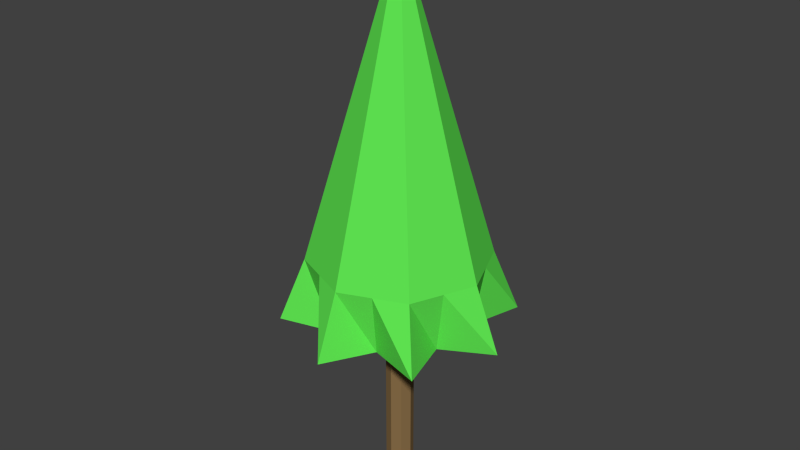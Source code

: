 # Source: tree_6.blend  (saved by Blender 2.79.0; exported with 4.5.12 LTS)
import bpy
from mathutils import Matrix  # noqa: F401  (used for matrix-valued properties, if any)

bpy.ops.wm.read_factory_settings(use_empty=True)
scene = bpy.context.scene
scene.name = 'Scene'

# ---- collections
col_collection_1 = bpy.data.collections.new('Collection 1'); scene.collection.children.link(col_collection_1)

# ---- materials (node trees are filled in below, after node groups)
mat_brown___d2691e = bpy.data.materials.new('brown [#D2691E]')
mat_brown___d2691e.alpha_threshold = 0.0
mat_brown___d2691e.use_transparent_shadow = False
mat_brown___d2691e.diffuse_color = (0.2529, 0.1569, 0.06666, 1.0)
mat_brown___d2691e.roughness = 0.5
mat_brown___d2691e.specular_intensity = 0.0
mat_green___33ee33 = bpy.data.materials.new('green [#33ee33]')
mat_green___33ee33.alpha_threshold = 0.0
mat_green___33ee33.use_transparent_shadow = False
mat_green___33ee33.diffuse_color = (0.1169, 0.8, 0.08475, 1.0)
mat_green___33ee33.roughness = 0.5

# ---- material node trees

# ---- world
world_world = bpy.data.worlds.new('World'); scene.world = world_world
world_world.color = (0.05088, 0.05088, 0.05088)
world_world.use_sun_shadow = False
world_world.sun_shadow_jitter_overblur = 0.0
world_world.cycles.sampling_method = 'NONE'
world_world.cycles.sample_map_resolution = 256

# ---- meshes
me_plane_002 = bpy.data.meshes.new('Plane.002')
me_plane_002.from_pydata([(9.537e-07, 0.1992, 0.0), (9.537e-07, 0.1992, 3.463), (0.1414, 0.1407, 0.0), (0.1414, 0.1407, 3.463), (0.2, -0.0007702, 0.0), (0.2, -0.0007702, 3.463), (0.1414, -0.1422, 0.0), (0.1414, -0.1422, 3.463), (9.537e-07, -0.2008, 0.0), (9.537e-07, -0.2008, 3.463), (-0.1414, -0.1422, 0.0), (-0.1414, -0.1422, 3.463), (-0.2, -0.0007702, 0.0), (-0.2, -0.0007702, 3.463), (-0.1414, 0.1407, 0.0), (-0.1414, 0.1407, 3.463), (-1.29, 0.0004744, 3.463), (-1.656, 0.0004745, 2.551), (-0.9119, 0.9124, 3.463), (-1.171, 1.171, 2.551), (4.768e-07, 1.29, 3.463), (4.195e-07, 1.657, 2.551), (0.9119, 0.9124, 3.463), (1.171, 1.171, 2.551), (1.29, 0.0004744, 3.463), (1.656, 0.0004745, 2.551), (0.9119, -0.9115, 3.463), (1.171, -1.171, 2.551), (4.768e-07, -1.289, 3.463), (4.195e-07, -1.656, 2.551), (4.768e-07, 0.0004744, 7.84), (-0.9119, -0.9115, 3.463), (-1.171, -1.171, 2.551), (4.768e-07, 0.0004744, 2.551), (-0.9542, -0.3948, 2.551), (-1.101, -0.4555, 3.463), (-0.9542, 0.3957, 2.551), (-1.101, 0.4564, 3.463), (-0.3952, 0.9547, 2.551), (-0.456, 1.101, 3.463), (0.3952, 0.9547, 2.551), (0.456, 1.101, 3.463), (0.9542, 0.3957, 2.551), (1.101, 0.4564, 3.463), (0.9542, -0.3948, 2.551), (1.101, -0.4555, 3.463), (0.3952, -0.9537, 2.551), (0.456, -1.1, 3.463), (-0.3952, -0.9537, 2.551), (-0.456, -1.1, 3.463)], [], [(0, 1, 3, 2), (2, 3, 5, 4), (4, 5, 7, 6), (6, 7, 9, 8), (8, 9, 11, 10), (10, 11, 13, 12), (14, 15, 1, 0), (12, 13, 15, 14), (36, 37, 18, 19), (43, 22, 30), (38, 39, 20, 21), (40, 41, 22, 23), (42, 43, 24, 25), (44, 45, 26, 27), (20, 39, 30), (46, 47, 28, 29), (16, 35, 30), (48, 49, 31, 32), (31, 49, 30), (26, 45, 30), (18, 37, 30), (39, 18, 30), (47, 26, 30), (34, 35, 16, 17), (41, 20, 30), (24, 43, 30), (34, 17, 33), (48, 32, 33), (46, 29, 33), (44, 27, 33), (42, 25, 33), (40, 23, 33), (38, 21, 33), (36, 19, 33), (45, 24, 30), (32, 31, 35, 34), (28, 47, 30), (17, 16, 37, 36), (22, 41, 30), (19, 18, 39, 38), (21, 20, 41, 40), (23, 22, 43, 42), (37, 16, 30), (25, 24, 45, 44), (49, 28, 30), (27, 26, 47, 46), (35, 31, 30), (29, 28, 49, 48), (32, 34, 33), (29, 48, 33), (27, 46, 33), (25, 44, 33), (23, 42, 33), (21, 40, 33), (19, 38, 33), (17, 36, 33)])
me_plane_002.polygons.foreach_set('material_index', [0, 0, 0, 0, 0, 0, 0, 0, 1, 1, 1, 1, 1, 1, 1, 1, 1, 1, 1, 1, 1, 1, 1, 1, 1, 1, 1, 1, 1, 1, 1, 1, 1, 1, 1, 1, 1, 1, 1, 1, 1, 1, 1, 1, 1, 1, 1, 1, 1, 1, 1, 1, 1, 1, 1, 1])
_uv = me_plane_002.uv_layers.new(name='UVMap')
_uv.uv.foreach_set('vector', [0.0, 0.0, 0.0, 0.0, 0.0, 0.0, 0.0, 0.0, 0.0, 0.0, 0.0, 0.0, 0.0, 0.0, 0.0, 0.0, 0.0, 0.0, 0.0, 0.0, 0.0, 0.0, 0.0, 0.0, 0.0, 0.0, 0.0, 0.0, 0.0, 0.0, 0.0, 0.0, 0.0, 0.0, 0.0, 0.0, 0.0, 0.0, 0.0, 0.0, 0.0, 0.0, 0.0, 0.0, 0.0, 0.0, 0.0, 0.0, 0.0, 0.0, 0.0, 0.0, 0.0, 0.0, 0.0, 0.0, 0.0, 0.0, 0.0, 0.0, 0.0, 0.0, 0.0, 0.0, 0.0, 0.0, 0.0, 0.0, 0.0, 0.0, 0.0, 0.0, 0.0, 0.0, 0.0, 0.0, 0.0, 0.0, 0.0, 0.0, 0.0, 0.0, 0.0, 0.0, 0.0, 0.0, 0.0, 0.0, 0.0, 0.0, 0.0, 0.0, 0.0, 0.0, 0.0, 0.0, 0.0, 0.0, 0.0, 0.0, 0.0, 0.0, 0.0, 0.0, 0.0, 0.0, 0.0, 0.0, 0.0, 0.0, 0.0, 0.0, 0.0, 0.0, 0.0, 0.0, 0.0, 0.0, 0.0, 0.0, 0.0, 0.0, 0.0, 0.0, 0.0, 0.0, 0.0, 0.0, 0.0, 0.0, 0.0, 0.0, 0.0, 0.0, 0.0, 0.0, 0.0, 0.0, 0.0, 0.0, 0.0, 0.0, 0.0, 0.0, 0.0, 0.0, 0.0, 0.0, 0.0, 0.0, 0.0, 0.0, 0.0, 0.0, 0.0, 0.0, 0.0, 0.0, 0.0, 0.0, 0.0, 0.0, 0.0, 0.0, 0.0, 0.0, 0.0, 0.0, 0.0, 0.0, 0.0, 0.0, 0.0, 0.0, 0.0, 0.0, 0.0, 0.0, 0.0, 0.0, 0.0, 0.0, 0.0, 0.0, 0.0, 0.0, 0.0, 0.0, 0.0, 0.0, 0.0, 0.0, 0.0, 0.0, 0.0, 0.0, 0.0, 0.0, 0.0, 0.0, 0.0, 0.0, 0.0, 0.0, 0.0, 0.0, 0.0, 0.0, 0.0, 0.0, 0.0, 0.0, 0.0, 0.0, 0.0, 0.0, 0.0, 0.0, 0.0, 0.0, 0.0, 0.0, 0.0, 0.0, 0.0, 0.0, 0.0, 0.0, 0.0, 0.0, 0.0, 0.0, 0.0, 0.0, 0.0, 0.0, 0.0, 0.0, 0.0, 0.0, 0.0, 0.0, 0.0, 0.0, 0.0, 0.0, 0.0, 0.0, 0.0, 0.0, 0.0, 0.0, 0.0, 0.0, 0.0, 0.0, 0.0, 0.0, 0.0, 0.0, 0.0, 0.0, 0.0, 0.0, 0.0, 0.0, 0.0, 0.0, 0.0, 0.0, 0.0, 0.0, 0.0, 0.0, 0.0, 0.0, 0.0, 0.0, 0.0, 0.0, 0.0, 0.0, 0.0, 0.0, 0.0, 0.0, 0.0, 0.0, 0.0, 0.0, 0.0, 0.0, 0.0, 0.0, 0.0, 0.0, 0.0, 0.0, 0.0, 0.0, 0.0, 0.0, 0.0, 0.0, 0.0, 0.0, 0.0, 0.0, 0.0, 0.0, 0.0, 0.0, 0.0, 0.0, 0.0, 0.0, 0.0, 0.0, 0.0, 0.0, 0.0, 0.0, 0.0, 0.0, 0.0, 0.0, 0.0, 0.0, 0.0, 0.0, 0.0, 0.0, 0.0, 0.0, 0.0, 0.0, 0.0, 0.0, 0.0, 0.0, 0.0, 0.0, 0.0, 0.0, 0.0, 0.0, 0.0, 0.0, 0.0, 0.0, 0.0, 0.0, 0.0, 0.0, 0.0, 0.0, 0.0, 0.0, 0.0, 0.0, 0.0, 0.0, 0.0, 0.0, 0.0, 0.0, 0.0, 0.0, 0.0, 0.0, 0.0, 0.0, 0.0, 0.0, 0.0, 0.0, 0.0, 0.0, 0.0, 0.0, 0.0, 0.0, 0.0, 0.0])
me_plane_002.materials.append(mat_brown___d2691e)
me_plane_002.materials.append(mat_green___33ee33)
me_plane_002.use_remesh_preserve_volume = False
me_plane_002.use_remesh_preserve_attributes = False
me_plane_002.use_mirror_vertex_groups = False
me_plane_002.update()

# ---- objects
ob_tree = bpy.data.objects.new('tree', me_plane_002)

# ---- transforms, parenting, visibility, modifiers, constraints
ob_tree.location = (0.0, 0.0, 0.0)
ob_tree.show_texture_space = True
ob_tree.lineart.crease_threshold = 0.0

# ---- collection membership
col_collection_1.objects.link(ob_tree)

# ---- scene / render settings (as saved in the file)
scene.frame_start = 1; scene.frame_end = 250; scene.frame_set(1)
scene.render.engine = 'BLENDER_EEVEE_NEXT'
scene.render.resolution_percentage = 50
scene.render.dither_intensity = 0.0
scene.cycles.use_denoising = False
scene.cycles.samples = 10
scene.cycles.sampling_pattern = 'TABULATED_SOBOL'
scene.cycles.light_sampling_threshold = 0.0
scene.cycles.use_adaptive_sampling = False
scene.cycles.use_light_tree = False
scene.cycles.blur_glossy = 0.0
scene.cycles.pixel_filter_type = 'GAUSSIAN'
scene.cycles.sample_clamp_indirect = 0.0
scene.view_settings.view_transform = 'Standard'
bpy.context.view_layer.update()

# ---- added for rendering (the .blend has no active camera and no usable light): camera, sun
cam_auto = bpy.data.cameras.new('AutoCamera')
cam_auto.lens = 50.0
cam_auto.sensor_width = 36.0
cam_auto.clip_end = 1000.0
ob_auto_camera = bpy.data.objects.new('AutoCamera', cam_auto)
scene.collection.objects.link(ob_auto_camera)
ob_auto_camera.location = (8.44974, -10.1392, 10.6798)
ob_auto_camera.rotation_euler = (1.09748, -7.21219e-08, 0.694738)
scene.camera = ob_auto_camera
light_auto_sun = bpy.data.lights.new('AutoSun', 'SUN')
light_auto_sun.energy = 3.0
light_auto_sun.angle = 0.0523599
ob_auto_sun = bpy.data.objects.new('AutoSun', light_auto_sun)
scene.collection.objects.link(ob_auto_sun)
ob_auto_sun.rotation_euler = (0.872665, 0.174533, 0.523599)
bpy.context.view_layer.update()

